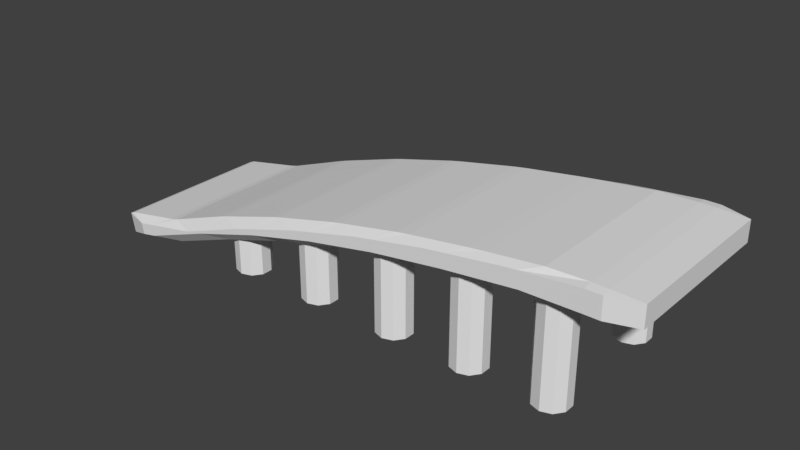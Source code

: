# Source: Ramp1.blend  (saved by Blender 2.78.0; exported with 4.5.12 LTS)
import bpy
from mathutils import Matrix  # noqa: F401  (used for matrix-valued properties, if any)

bpy.ops.wm.read_factory_settings(use_empty=True)
scene = bpy.context.scene
scene.name = 'Scene'

# ---- collections
col_collection_1 = bpy.data.collections.new('Collection 1'); scene.collection.children.link(col_collection_1)

# ---- materials (node trees are filled in below, after node groups)
mat_material_001 = bpy.data.materials.new('Material.001')
mat_material_001.alpha_threshold = 0.0
mat_material_001.use_transparent_shadow = False
mat_material_001.roughness = 0.5
mat_material_001.line_color = (0.0, 0.0, 0.0, 1.0)

# ---- material node trees

# ---- world
world_world = bpy.data.worlds.new('World'); scene.world = world_world
world_world.color = (0.05088, 0.05088, 0.05088)
world_world.use_sun_shadow = False
world_world.sun_shadow_jitter_overblur = 0.0
world_world.cycles.sampling_method = 'MANUAL'

# ---- meshes
me_cube_007 = bpy.data.meshes.new('Cube.007')
me_cube_007.from_pydata([(1.158, 1.0, 3.677), (1.158, -1.0, 3.677), (-0.8321, -1.0, -6.228), (-0.8321, 1.0, -6.228), (1.158, 1.0, 5.677), (1.158, -1.0, 5.677), (-0.8477, -1.0, -4.266), (-0.8477, 1.0, -4.266), (0.9151, 1.0, 3.687), (0.6629, 1.0, 2.967), (0.417, 1.0, 2.077), (0.1695, 1.0, 0.853), (-0.08022, 1.0, -0.7249), (-0.3311, 1.0, -2.672), (-0.585, 1.0, -5.0), (0.9151, -1.0, 3.687), (0.6629, -1.0, 2.967), (0.417, -1.0, 2.077), (0.1695, -1.0, 0.853), (-0.08022, -1.0, -0.7249), (-0.3311, -1.0, -2.672), (-0.585, -1.0, -5.0), (0.9041, 1.0, 5.668), (0.6563, 1.0, 4.96), (0.4021, 1.0, 4.042), (0.1497, 1.0, 2.791), (-0.1006, 1.0, 1.209), (-0.3497, 1.0, -0.7261), (-0.6006, 1.0, -3.039), (0.9041, -1.0, 5.668), (0.6563, -1.0, 4.96), (0.4021, -1.0, 4.042), (0.1497, -1.0, 2.791), (-0.1006, -1.0, 1.209), (-0.3497, -1.0, -0.7261), (-0.6006, -1.0, -3.039)], [], [(14, 21, 2, 3), (28, 7, 6, 35), (0, 4, 5, 1), (21, 35, 6, 2), (2, 6, 7, 3), (28, 14, 3, 7), (4, 0, 8, 22), (22, 8, 9, 23), (23, 9, 10, 24), (24, 10, 11, 25), (25, 11, 12, 26), (26, 12, 13, 27), (27, 13, 14, 28), (1, 5, 29, 15), (15, 29, 30, 16), (16, 30, 31, 17), (17, 31, 32, 18), (18, 32, 33, 19), (19, 33, 34, 20), (20, 34, 35, 21), (4, 22, 29, 5), (22, 23, 30, 29), (23, 24, 31, 30), (24, 25, 32, 31), (25, 26, 33, 32), (26, 27, 34, 33), (27, 28, 35, 34), (0, 1, 15, 8), (8, 15, 16, 9), (9, 16, 17, 10), (10, 17, 18, 11), (11, 18, 19, 12), (12, 19, 20, 13), (13, 20, 21, 14)])
me_cube_007.materials.append(mat_material_001)
me_cube_007.use_remesh_preserve_volume = False
me_cube_007.use_remesh_preserve_attributes = False
me_cube_007.use_mirror_vertex_groups = False
me_cube_007.update()
me_cylinder = bpy.data.meshes.new('Cylinder')
me_cylinder.from_pydata([(7.777, 1.0, -2.057), (7.777, 1.0, 3.17), (8.364, 0.809, -2.057), (8.364, 0.809, 3.17), (8.728, 0.309, -2.057), (8.728, 0.309, 3.17), (8.728, -0.309, -2.057), (8.728, -0.309, 3.17), (8.364, -0.809, -2.057), (8.364, -0.809, 3.17), (7.777, -1.0, -2.057), (7.777, -1.0, 3.17), (7.189, -0.809, -2.057), (7.189, -0.809, 3.17), (6.826, -0.309, -2.057), (6.826, -0.309, 3.17), (6.826, 0.309, -2.057), (6.826, 0.309, 3.17), (7.189, 0.809, -2.057), (7.189, 0.809, 3.17), (3.231, 1.0, -2.057), (3.231, 1.0, 2.544), (3.819, 0.809, -2.057), (3.819, 0.809, 2.544), (4.182, 0.309, -2.057), (4.182, 0.309, 2.544), (4.182, -0.309, -2.057), (4.182, -0.309, 2.544), (3.819, -0.809, -2.057), (3.819, -0.809, 2.544), (3.231, -1.0, -2.057), (3.231, -1.0, 2.544), (2.643, -0.809, -2.057), (2.643, -0.809, 2.544), (2.28, -0.309, -2.057), (2.28, -0.309, 2.544), (2.28, 0.309, -2.057), (2.28, 0.309, 2.544), (2.643, 0.809, -2.057), (2.643, 0.809, 2.544), (-1.321, 1.0, -2.038), (-1.321, 1.0, 2.005), (-0.7332, 0.809, -2.038), (-0.7332, 0.809, 2.005), (-0.3699, 0.309, -2.038), (-0.3699, 0.309, 2.005), (-0.3699, -0.309, -2.038), (-0.3699, -0.309, 2.005), (-0.7332, -0.809, -2.038), (-0.7332, -0.809, 2.005), (-1.321, -1.0, -2.038), (-1.321, -1.0, 2.005), (-1.909, -0.809, -2.038), (-1.909, -0.809, 2.005), (-2.272, -0.309, -2.038), (-2.272, -0.309, 2.005), (-2.272, 0.309, -2.038), (-2.272, 0.309, 2.005), (-1.909, 0.809, -2.038), (-1.909, 0.809, 2.005), (-6.313, 1.0, -2.009), (-6.313, 1.0, 1.217), (-5.725, 0.809, -2.009), (-5.725, 0.809, 1.217), (-5.362, 0.309, -2.009), (-5.362, 0.309, 1.217), (-5.362, -0.309, -2.009), (-5.362, -0.309, 1.217), (-5.725, -0.809, -2.009), (-5.725, -0.809, 1.217), (-6.313, -1.0, -2.009), (-6.313, -1.0, 1.217), (-6.901, -0.809, -2.009), (-6.901, -0.809, 1.217), (-7.264, -0.309, -2.009), (-7.264, -0.309, 1.217), (-7.264, 0.309, -2.009), (-7.264, 0.309, 1.217), (-6.901, 0.809, -2.009), (-6.901, 0.809, 1.217), (-11.19, 1.0, -2.035), (-11.19, 1.0, -0.03511), (-10.6, 0.809, -2.035), (-10.6, 0.809, -0.03511), (-10.24, 0.309, -2.035), (-10.24, 0.309, -0.03511), (-10.24, -0.309, -2.035), (-10.24, -0.309, -0.03511), (-10.6, -0.809, -2.035), (-10.6, -0.809, -0.03511), (-11.19, -1.0, -2.035), (-11.19, -1.0, -0.03511), (-11.78, -0.809, -2.035), (-11.78, -0.809, -0.03511), (-12.14, -0.309, -2.035), (-12.14, -0.309, -0.03511), (-12.14, 0.309, -2.035), (-12.14, 0.309, -0.03511), (-11.78, 0.809, -2.035), (-11.78, 0.809, -0.03511)], [], [(0, 1, 3, 2), (2, 3, 5, 4), (4, 5, 7, 6), (6, 7, 9, 8), (8, 9, 11, 10), (10, 11, 13, 12), (12, 13, 15, 14), (14, 15, 17, 16), (3, 1, 19, 17, 15, 13, 11, 9, 7, 5), (16, 17, 19, 18), (18, 19, 1, 0), (0, 2, 4, 6, 8, 10, 12, 14, 16, 18), (20, 21, 23, 22), (22, 23, 25, 24), (24, 25, 27, 26), (26, 27, 29, 28), (28, 29, 31, 30), (30, 31, 33, 32), (32, 33, 35, 34), (34, 35, 37, 36), (23, 21, 39, 37, 35, 33, 31, 29, 27, 25), (36, 37, 39, 38), (38, 39, 21, 20), (20, 22, 24, 26, 28, 30, 32, 34, 36, 38), (40, 41, 43, 42), (42, 43, 45, 44), (44, 45, 47, 46), (46, 47, 49, 48), (48, 49, 51, 50), (50, 51, 53, 52), (52, 53, 55, 54), (54, 55, 57, 56), (43, 41, 59, 57, 55, 53, 51, 49, 47, 45), (56, 57, 59, 58), (58, 59, 41, 40), (40, 42, 44, 46, 48, 50, 52, 54, 56, 58), (60, 61, 63, 62), (62, 63, 65, 64), (64, 65, 67, 66), (66, 67, 69, 68), (68, 69, 71, 70), (70, 71, 73, 72), (72, 73, 75, 74), (74, 75, 77, 76), (63, 61, 79, 77, 75, 73, 71, 69, 67, 65), (76, 77, 79, 78), (78, 79, 61, 60), (60, 62, 64, 66, 68, 70, 72, 74, 76, 78), (80, 81, 83, 82), (82, 83, 85, 84), (84, 85, 87, 86), (86, 87, 89, 88), (88, 89, 91, 90), (90, 91, 93, 92), (92, 93, 95, 94), (94, 95, 97, 96), (83, 81, 99, 97, 95, 93, 91, 89, 87, 85), (96, 97, 99, 98), (98, 99, 81, 80), (80, 82, 84, 86, 88, 90, 92, 94, 96, 98)])
me_cylinder.use_remesh_preserve_volume = False
me_cylinder.use_remesh_preserve_attributes = False
me_cylinder.use_mirror_vertex_groups = False
me_cylinder.update()

# ---- objects
ob_rampwithstomps = bpy.data.objects.new('RampWithStomps', None)
ob_ramp = bpy.data.objects.new('Ramp', me_cube_007)
ob_stomps = bpy.data.objects.new('Stomps', me_cylinder)

# ---- transforms, parenting, visibility, modifiers, constraints
ob_rampwithstomps.location = (0.0, 0.0, 0.0)
ob_rampwithstomps.empty_image_offset = (0.0, 0.0)
ob_rampwithstomps.lineart.crease_threshold = 0.0
ob_ramp.parent = ob_rampwithstomps
ob_ramp.location = (-4.66, -1.046e-07, 2.663)
ob_ramp.scale = (16.25, 5.231, 0.6505)
ob_ramp.lock_rotations_4d = False
ob_ramp.empty_display_type = 'ARROWS'
ob_ramp.lineart.crease_threshold = 0.0
_m = ob_ramp.modifiers.new('Bevel', 'BEVEL')
_m.limit_method = 'NONE'
_m.spread = 0.0
ob_stomps.parent = ob_rampwithstomps
ob_stomps.location = (1.82, -3.575, 1.548)
ob_stomps.scale = (1.0, 1.0, 1.24)
ob_stomps.lineart.crease_threshold = 0.0
_m = ob_stomps.modifiers.new('Mirror', 'MIRROR')
_m.use_axis = (False, True, False)
_m.mirror_object = ob_ramp

# ---- collection membership
col_collection_1.objects.link(ob_rampwithstomps)
col_collection_1.objects.link(ob_ramp)
col_collection_1.objects.link(ob_stomps)

# ---- scene / render settings (as saved in the file)
scene.frame_start = 1; scene.frame_end = 250; scene.frame_set(1)
scene.render.engine = 'BLENDER_EEVEE_NEXT'
scene.render.resolution_percentage = 50
scene.render.dither_intensity = 0.0
scene.cycles.use_denoising = False
scene.cycles.samples = 128
scene.cycles.sampling_pattern = 'TABULATED_SOBOL'
scene.cycles.light_sampling_threshold = 0.0
scene.cycles.use_adaptive_sampling = False
scene.cycles.use_light_tree = False
scene.cycles.blur_glossy = 0.0
scene.cycles.sample_clamp_indirect = 0.0
scene.view_settings.view_transform = 'Standard'
bpy.context.view_layer.update()

# ---- added for rendering (the .blend has no active camera and no usable light): camera, sun
cam_auto = bpy.data.cameras.new('AutoCamera')
cam_auto.lens = 50.0
cam_auto.sensor_width = 36.0
cam_auto.clip_end = 1000.0
ob_auto_camera = bpy.data.objects.new('AutoCamera', cam_auto)
scene.collection.objects.link(ob_auto_camera)
ob_auto_camera.location = (30.2979, -38.9207, 28.4615)
ob_auto_camera.rotation_euler = (1.09748, -7.21219e-08, 0.694738)
scene.camera = ob_auto_camera
light_auto_sun = bpy.data.lights.new('AutoSun', 'SUN')
light_auto_sun.energy = 3.0
light_auto_sun.angle = 0.0523599
ob_auto_sun = bpy.data.objects.new('AutoSun', light_auto_sun)
scene.collection.objects.link(ob_auto_sun)
ob_auto_sun.rotation_euler = (0.872665, 0.174533, 0.523599)
bpy.context.view_layer.update()
